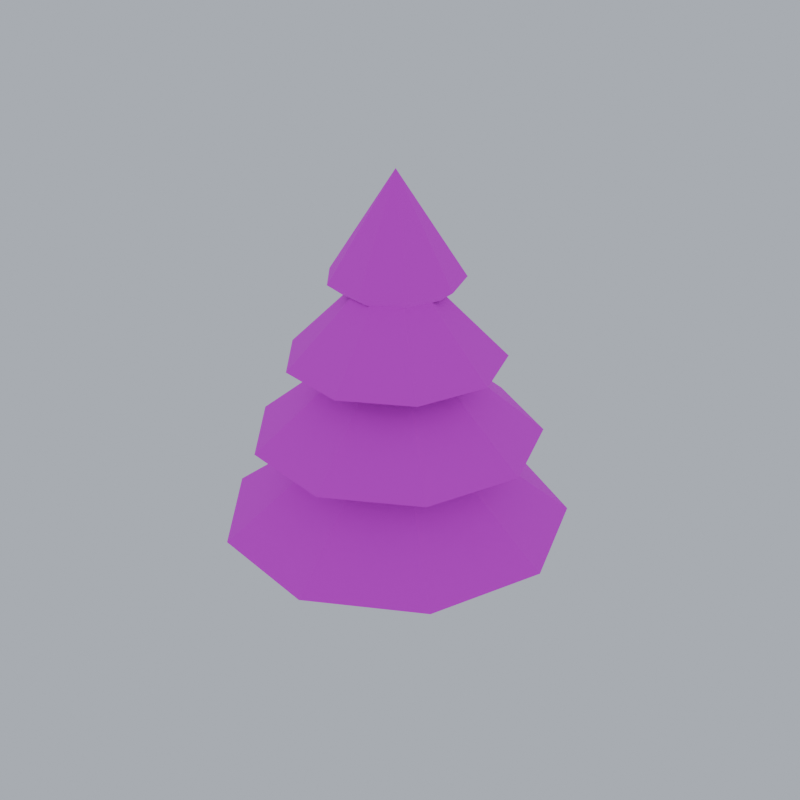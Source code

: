 # Source: tree_pine.blend  (saved by Blender 5.2.45; exported with 4.5.12 LTS)
import bpy
from mathutils import Matrix  # noqa: F401  (used for matrix-valued properties, if any)

bpy.ops.wm.read_factory_settings(use_empty=True)
scene = bpy.context.scene
scene.name = 'Scene'

# ---- images (referenced by path relative to the original .blend; pixels are not part of the script)
import os
ASSET_DIR = os.environ.get("B2B_ASSET_DIR", "")  # directory of the original .blend (textures are referenced by path, not embedded)
HERE = os.path.dirname(os.path.abspath(__file__))  # packed textures are extracted next to this script under _unpacked/

def load_image(name, relpath, width, height, colorspace="sRGB"):
    """Load a texture the original file referenced (path relative to the .blend, or extracted next to this script)."""
    p = next((c for c in (os.path.join(HERE, relpath), os.path.join(ASSET_DIR, relpath)) if relpath and os.path.exists(c)), "")
    if p:
        img = bpy.data.images.load(p, check_existing=True)
        img.name = name
    else:  # same state as the original file: an image datablock whose file is absent (Cycles renders it pink)
        img = bpy.data.images.new(name, width, height)
        img.source = "FILE"
        img.filepath = "//" + (relpath or name)
    img.colorspace_settings.name = colorspace
    return img
img_pe_natureatlas = load_image('PE_NatureAtlas', 'PE_NatureAtlas.png', 1024, 1024, 'sRGB')

# ---- materials (node trees are filled in below, after node groups)
mat_pe_natureatlas = bpy.data.materials.new('PE_NatureAtlas')

# ---- material node trees
mat_pe_natureatlas.use_nodes = True; mat_pe_natureatlas.node_tree.nodes.clear()
_N = mat_pe_natureatlas.node_tree.nodes; _L = mat_pe_natureatlas.node_tree.links
n0 = _N.new('ShaderNodeOutputMaterial'); n0.name = 'Material Output'; n0.location = (0, 0)
n1 = _N.new('ShaderNodeBsdfPrincipled'); n1.name = 'Principled BSDF'; n1.location = (0, 0)
n1.inputs[2].default_value = 0.95
n1.inputs[10].default_value = 0.005
n2 = _N.new('ShaderNodeTexImage'); n2.name = 'Image Texture'; n2.location = (0, 0)
n2.image = img_pe_natureatlas
n2.interpolation = 'Closest'
_L.new(n2.outputs[0], n1.inputs[0])
_L.new(n1.outputs[0], n0.inputs[0])
n0.is_active_output = True

# ---- world
world_pe_previewworld = bpy.data.worlds.new('PE_PreviewWorld'); scene.world = world_pe_previewworld
world_pe_previewworld.use_nodes = True; world_pe_previewworld.node_tree.nodes.clear()
_N = world_pe_previewworld.node_tree.nodes; _L = world_pe_previewworld.node_tree.links
n0 = _N.new('ShaderNodeBackground'); n0.name = 'Background'; n0.location = (-200, 100)
n0.inputs[0].default_value = (0.6, 0.65, 0.74, 1.0)
n0.inputs[1].default_value = 0.8
n1 = _N.new('ShaderNodeOutputWorld'); n1.name = 'World Output'; n1.location = (200, 100)
_L.new(n0.outputs[0], n1.inputs[0])
n1.is_active_output = True

# ---- meshes
me_tree_pine = bpy.data.meshes.new('tree_pine')
me_tree_pine.from_pydata([(0.13, 0.0, 0.0), (0.065, 0.1126, 0.0), (-0.065, 0.1126, 0.0), (-0.13, 1.592e-17, 0.0), (-0.065, -0.1126, 0.0), (0.065, -0.1126, 0.0), (0.09, 0.0, 0.75), (0.045, 0.07794, 0.75), (-0.045, 0.07794, 0.75), (-0.09, 1.102e-17, 0.75), (-0.045, -0.07794, 0.75), (0.045, -0.07794, 0.75), (0.7253, 0.002654, 0.48), (0.5519, 0.479, 0.48), (0.113, 0.7324, 0.48), (-0.3862, 0.6444, 0.48), (-0.712, 0.2561, 0.48), (-0.712, -0.2508, 0.48), (-0.3862, -0.6391, 0.48), (0.113, -0.7271, 0.48), (0.5519, -0.4737, 0.48), (0.9343, 0.002654, 0.54), (0.712, 0.6133, 0.54), (0.1492, 0.9382, 0.54), (-0.4907, 0.8254, 0.54), (-0.9084, 0.3276, 0.54), (-0.9084, -0.3223, 0.54), (-0.4907, -0.8201, 0.54), (0.1492, -0.9329, 0.54), (0.712, -0.608, 0.54), (0.9343, 0.002654, 0.54), (0.712, 0.6133, 0.54), (-0.01572, 0.002654, 1.26), (0.712, 0.6133, 0.54), (0.1492, 0.9382, 0.54), (-0.01572, 0.002654, 1.26), (0.1492, 0.9382, 0.54), (-0.4907, 0.8254, 0.54), (-0.01572, 0.002654, 1.26), (-0.4907, 0.8254, 0.54), (-0.9084, 0.3276, 0.54), (-0.01572, 0.002654, 1.26), (-0.9084, 0.3276, 0.54), (-0.9084, -0.3223, 0.54), (-0.01572, 0.002654, 1.26), (-0.9084, -0.3223, 0.54), (-0.4907, -0.8201, 0.54), (-0.01572, 0.002654, 1.26), (-0.4907, -0.8201, 0.54), (0.1492, -0.9329, 0.54), (-0.01572, 0.002654, 1.26), (0.1492, -0.9329, 0.54), (0.712, -0.608, 0.54), (-0.01572, 0.002654, 1.26), (0.712, -0.608, 0.54), (0.9343, 0.002654, 0.54), (-0.01572, 0.002654, 1.26), (0.6006, 0.006235, 0.98), (0.4583, 0.3973, 0.98), (0.09784, 0.6054, 0.98), (-0.312, 0.5331, 0.98), (-0.5795, 0.2143, 0.98), (-0.5795, -0.2018, 0.98), (-0.312, -0.5207, 0.98), (0.09784, -0.5929, 0.98), (0.4583, -0.3848, 0.98), (0.7722, 0.006235, 1.04), (0.5897, 0.5076, 1.04), (0.1276, 0.7744, 1.04), (-0.3978, 0.6817, 1.04), (-0.7408, 0.273, 1.04), (-0.7408, -0.2605, 1.04), (-0.3978, -0.6693, 1.04), (0.1276, -0.7619, 1.04), (0.5897, -0.4951, 1.04), (0.7722, 0.006235, 1.04), (0.5897, 0.5076, 1.04), (-0.007803, 0.006235, 1.68), (0.5897, 0.5076, 1.04), (0.1276, 0.7744, 1.04), (-0.007803, 0.006235, 1.68), (0.1276, 0.7744, 1.04), (-0.3978, 0.6817, 1.04), (-0.007803, 0.006235, 1.68), (-0.3978, 0.6817, 1.04), (-0.7408, 0.273, 1.04), (-0.007803, 0.006235, 1.68), (-0.7408, 0.273, 1.04), (-0.7408, -0.2605, 1.04), (-0.007803, 0.006235, 1.68), (-0.7408, -0.2605, 1.04), (-0.3978, -0.6693, 1.04), (-0.007803, 0.006235, 1.68), (-0.3978, -0.6693, 1.04), (0.1276, -0.7619, 1.04), (-0.007803, 0.006235, 1.68), (0.1276, -0.7619, 1.04), (0.5897, -0.4951, 1.04), (-0.007803, 0.006235, 1.68), (0.5897, -0.4951, 1.04), (0.7722, 0.006235, 1.04), (-0.007803, 0.006235, 1.68), (0.4599, -0.02607, 1.43), (0.3541, 0.2647, 1.43), (0.0861, 0.4195, 1.43), (-0.2187, 0.3657, 1.43), (-0.4176, 0.1287, 1.43), (-0.4176, -0.1808, 1.43), (-0.2187, -0.4179, 1.43), (0.0861, -0.4716, 1.43), (0.3541, -0.3169, 1.43), (0.5875, -0.02607, 1.49), (0.4518, 0.3467, 1.49), (0.1083, 0.5451, 1.49), (-0.2825, 0.4762, 1.49), (-0.5375, 0.1723, 1.49), (-0.5375, -0.2244, 1.49), (-0.2825, -0.5284, 1.49), (0.1083, -0.5973, 1.49), (0.4518, -0.3989, 1.49), (0.5875, -0.02607, 1.49), (0.4518, 0.3467, 1.49), (0.007543, -0.02607, 2.07), (0.4518, 0.3467, 1.49), (0.1083, 0.5451, 1.49), (0.007543, -0.02607, 2.07), (0.1083, 0.5451, 1.49), (-0.2825, 0.4762, 1.49), (0.007543, -0.02607, 2.07), (-0.2825, 0.4762, 1.49), (-0.5375, 0.1723, 1.49), (0.007543, -0.02607, 2.07), (-0.5375, 0.1723, 1.49), (-0.5375, -0.2244, 1.49), (0.007543, -0.02607, 2.07), (-0.5375, -0.2244, 1.49), (-0.2825, -0.5284, 1.49), (0.007543, -0.02607, 2.07), (-0.2825, -0.5284, 1.49), (0.1083, -0.5973, 1.49), (0.007543, -0.02607, 2.07), (0.1083, -0.5973, 1.49), (0.4518, -0.3989, 1.49), (0.007543, -0.02607, 2.07), (0.4518, -0.3989, 1.49), (0.5875, -0.02607, 1.49), (0.007543, -0.02607, 2.07), (0.2516, 0.02025, 1.84), (0.1859, 0.2007, 1.84), (0.01955, 0.2968, 1.84), (-0.1696, 0.2634, 1.84), (-0.2931, 0.1163, 1.84), (-0.2931, -0.07579, 1.84), (-0.1696, -0.2229, 1.84), (0.01955, -0.2563, 1.84), (0.1859, -0.1602, 1.84), (0.3308, 0.02025, 1.9), (0.2466, 0.2517, 1.9), (0.0333, 0.3748, 1.9), (-0.2092, 0.332, 1.9), (-0.3675, 0.1434, 1.9), (-0.3675, -0.1029, 1.9), (-0.2092, -0.2915, 1.9), (0.0333, -0.3343, 1.9), (0.2466, -0.2112, 1.9), (0.3308, 0.02025, 1.9), (0.2466, 0.2517, 1.9), (-0.02921, 0.02025, 2.45), (0.2466, 0.2517, 1.9), (0.0333, 0.3748, 1.9), (-0.02921, 0.02025, 2.45), (0.0333, 0.3748, 1.9), (-0.2092, 0.332, 1.9), (-0.02921, 0.02025, 2.45), (-0.2092, 0.332, 1.9), (-0.3675, 0.1434, 1.9), (-0.02921, 0.02025, 2.45), (-0.3675, 0.1434, 1.9), (-0.3675, -0.1029, 1.9), (-0.02921, 0.02025, 2.45), (-0.3675, -0.1029, 1.9), (-0.2092, -0.2915, 1.9), (-0.02921, 0.02025, 2.45), (-0.2092, -0.2915, 1.9), (0.0333, -0.3343, 1.9), (-0.02921, 0.02025, 2.45), (0.0333, -0.3343, 1.9), (0.2466, -0.2112, 1.9), (-0.02921, 0.02025, 2.45), (0.2466, -0.2112, 1.9), (0.3308, 0.02025, 1.9), (-0.02921, 0.02025, 2.45)], [], [(0, 1, 7, 6), (1, 2, 8, 7), (2, 3, 9, 8), (3, 4, 10, 9), (4, 5, 11, 10), (5, 0, 6, 11), (12, 13, 22, 21), (13, 14, 23, 22), (14, 15, 24, 23), (15, 16, 25, 24), (16, 17, 26, 25), (17, 18, 27, 26), (18, 19, 28, 27), (19, 20, 29, 28), (20, 12, 21, 29), (30, 31, 32), (33, 34, 35), (36, 37, 38), (39, 40, 41), (42, 43, 44), (45, 46, 47), (48, 49, 50), (51, 52, 53), (54, 55, 56), (57, 58, 67, 66), (58, 59, 68, 67), (59, 60, 69, 68), (60, 61, 70, 69), (61, 62, 71, 70), (62, 63, 72, 71), (63, 64, 73, 72), (64, 65, 74, 73), (65, 57, 66, 74), (75, 76, 77), (78, 79, 80), (81, 82, 83), (84, 85, 86), (87, 88, 89), (90, 91, 92), (93, 94, 95), (96, 97, 98), (99, 100, 101), (102, 103, 112, 111), (103, 104, 113, 112), (104, 105, 114, 113), (105, 106, 115, 114), (106, 107, 116, 115), (107, 108, 117, 116), (108, 109, 118, 117), (109, 110, 119, 118), (110, 102, 111, 119), (120, 121, 122), (123, 124, 125), (126, 127, 128), (129, 130, 131), (132, 133, 134), (135, 136, 137), (138, 139, 140), (141, 142, 143), (144, 145, 146), (147, 148, 157, 156), (148, 149, 158, 157), (149, 150, 159, 158), (150, 151, 160, 159), (151, 152, 161, 160), (152, 153, 162, 161), (153, 154, 163, 162), (154, 155, 164, 163), (155, 147, 156, 164), (165, 166, 167), (168, 169, 170), (171, 172, 173), (174, 175, 176), (177, 178, 179), (180, 181, 182), (183, 184, 185), (186, 187, 188), (189, 190, 191)])
me_tree_pine.polygons.foreach_set('use_smooth', [1, 1, 1, 1, 1, 1, 0, 0, 0, 0, 0, 0, 0, 0, 0, 0, 0, 0, 0, 0, 0, 0, 0, 0, 0, 0, 0, 0, 0, 0, 0, 0, 0, 0, 0, 0, 0, 0, 0, 0, 0, 0, 0, 0, 0, 0, 0, 0, 0, 0, 0, 0, 0, 0, 0, 0, 0, 0, 0, 0, 0, 0, 0, 0, 0, 0, 0, 0, 0, 0, 0, 0, 0, 0, 0, 0, 0, 0])
_uv = me_tree_pine.uv_layers.new(name='UVMap')
_uv.uv.foreach_set('vector', [0.56, 0.56, 0.6117, 0.56, 0.6117, 0.845, 0.56, 0.845, 0.56, 0.56, 0.6117, 0.56, 0.6117, 0.845, 0.56, 0.845, 0.56, 0.56, 0.6117, 0.56, 0.6117, 0.845, 0.56, 0.845, 0.56, 0.56, 0.6117, 0.56, 0.6117, 0.845, 0.56, 0.845, 0.56, 0.56, 0.6117, 0.56, 0.6117, 0.845, 0.56, 0.845, 0.56, 0.56, 0.6117, 0.56, 0.6117, 0.845, 0.56, 0.845, 0.06, 0.56, 0.2566, 0.56, 0.2566, 0.5828, 0.06, 0.5828, 0.06, 0.56, 0.2566, 0.56, 0.2566, 0.5828, 0.06, 0.5828, 0.06, 0.56, 0.2566, 0.56, 0.2566, 0.5828, 0.06, 0.5828, 0.06, 0.56, 0.2566, 0.56, 0.2566, 0.5828, 0.06, 0.5828, 0.06, 0.56, 0.2566, 0.56, 0.2566, 0.5828, 0.06, 0.5828, 0.06, 0.56, 0.2566, 0.56, 0.2566, 0.5828, 0.06, 0.5828, 0.06, 0.56, 0.2566, 0.56, 0.2566, 0.5828, 0.06, 0.5828, 0.06, 0.56, 0.2566, 0.56, 0.2566, 0.5828, 0.06, 0.5828, 0.06, 0.56, 0.2566, 0.56, 0.2566, 0.5828, 0.06, 0.5828, 0.06, 0.56, 0.2714, 0.56, 0.1657, 0.94, 0.06, 0.56, 0.2714, 0.56, 0.1657, 0.94, 0.06, 0.56, 0.2714, 0.56, 0.1657, 0.94, 0.06, 0.56, 0.2714, 0.56, 0.1657, 0.94, 0.06, 0.56, 0.2714, 0.56, 0.1657, 0.94, 0.06, 0.56, 0.2714, 0.56, 0.1657, 0.94, 0.06, 0.56, 0.2714, 0.56, 0.1657, 0.94, 0.06, 0.56, 0.2714, 0.56, 0.1657, 0.94, 0.06, 0.56, 0.2714, 0.56, 0.1657, 0.94, 0.06, 0.56, 0.2214, 0.56, 0.2214, 0.5828, 0.06, 0.5828, 0.06, 0.56, 0.2214, 0.56, 0.2214, 0.5828, 0.06, 0.5828, 0.06, 0.56, 0.2214, 0.56, 0.2214, 0.5828, 0.06, 0.5828, 0.06, 0.56, 0.2214, 0.56, 0.2214, 0.5828, 0.06, 0.5828, 0.06, 0.56, 0.2214, 0.56, 0.2214, 0.5828, 0.06, 0.5828, 0.06, 0.56, 0.2214, 0.56, 0.2214, 0.5828, 0.06, 0.5828, 0.06, 0.56, 0.2214, 0.56, 0.2214, 0.5828, 0.06, 0.5828, 0.06, 0.56, 0.2214, 0.56, 0.2214, 0.5828, 0.06, 0.5828, 0.06, 0.56, 0.2214, 0.56, 0.2214, 0.5828, 0.06, 0.5828, 0.06, 0.56, 0.2651, 0.56, 0.1625, 0.94, 0.06, 0.56, 0.2651, 0.56, 0.1625, 0.94, 0.06, 0.56, 0.2651, 0.56, 0.1625, 0.94, 0.06, 0.56, 0.2651, 0.56, 0.1625, 0.94, 0.06, 0.56, 0.2651, 0.56, 0.1625, 0.94, 0.06, 0.56, 0.2651, 0.56, 0.1625, 0.94, 0.06, 0.56, 0.2651, 0.56, 0.1625, 0.94, 0.06, 0.56, 0.2651, 0.56, 0.1625, 0.94, 0.06, 0.56, 0.2651, 0.56, 0.1625, 0.94, 0.06, 0.56, 0.18, 0.56, 0.18, 0.5828, 0.06, 0.5828, 0.06, 0.56, 0.18, 0.56, 0.18, 0.5828, 0.06, 0.5828, 0.06, 0.56, 0.18, 0.56, 0.18, 0.5828, 0.06, 0.5828, 0.06, 0.56, 0.18, 0.56, 0.18, 0.5828, 0.06, 0.5828, 0.06, 0.56, 0.18, 0.56, 0.18, 0.5828, 0.06, 0.5828, 0.06, 0.56, 0.18, 0.56, 0.18, 0.5828, 0.06, 0.5828, 0.06, 0.56, 0.18, 0.56, 0.18, 0.5828, 0.06, 0.5828, 0.06, 0.56, 0.18, 0.56, 0.18, 0.5828, 0.06, 0.5828, 0.06, 0.56, 0.18, 0.56, 0.18, 0.5828, 0.06, 0.5828, 0.06, 0.56, 0.2139, 0.56, 0.1369, 0.8717, 0.06, 0.56, 0.2139, 0.56, 0.1369, 0.8717, 0.06, 0.56, 0.2139, 0.56, 0.1369, 0.8717, 0.06, 0.56, 0.2139, 0.56, 0.1369, 0.8717, 0.06, 0.56, 0.2139, 0.56, 0.1369, 0.8717, 0.06, 0.56, 0.2139, 0.56, 0.1369, 0.8717, 0.06, 0.56, 0.2139, 0.56, 0.1369, 0.8717, 0.06, 0.56, 0.2139, 0.56, 0.1369, 0.8717, 0.06, 0.56, 0.2139, 0.56, 0.1369, 0.8717, 0.06, 0.56, 0.1345, 0.56, 0.1345, 0.5828, 0.06, 0.5828, 0.06, 0.56, 0.1345, 0.56, 0.1345, 0.5828, 0.06, 0.5828, 0.06, 0.56, 0.1345, 0.56, 0.1345, 0.5828, 0.06, 0.5828, 0.06, 0.56, 0.1345, 0.56, 0.1345, 0.5828, 0.06, 0.5828, 0.06, 0.56, 0.1345, 0.56, 0.1345, 0.5828, 0.06, 0.5828, 0.06, 0.56, 0.1345, 0.56, 0.1345, 0.5828, 0.06, 0.5828, 0.06, 0.56, 0.1345, 0.56, 0.1345, 0.5828, 0.06, 0.5828, 0.06, 0.56, 0.1345, 0.56, 0.1345, 0.5828, 0.06, 0.5828, 0.06, 0.56, 0.1345, 0.56, 0.1345, 0.5828, 0.06, 0.5828, 0.06, 0.56, 0.1555, 0.56, 0.1078, 0.8098, 0.06, 0.56, 0.1555, 0.56, 0.1078, 0.8098, 0.06, 0.56, 0.1555, 0.56, 0.1078, 0.8098, 0.06, 0.56, 0.1555, 0.56, 0.1078, 0.8098, 0.06, 0.56, 0.1555, 0.56, 0.1078, 0.8098, 0.06, 0.56, 0.1555, 0.56, 0.1078, 0.8098, 0.06, 0.56, 0.1555, 0.56, 0.1078, 0.8098, 0.06, 0.56, 0.1555, 0.56, 0.1078, 0.8098, 0.06, 0.56, 0.1555, 0.56, 0.1078, 0.8098])
me_tree_pine.materials.append(mat_pe_natureatlas)
me_tree_pine.update()

# ---- objects
ob_tree_pine = bpy.data.objects.new('tree_pine', me_tree_pine)

# ---- transforms, parenting, visibility, modifiers, constraints
ob_tree_pine.location = (0.0, 0.0, 0.0)

# ---- collection membership
scene.collection.objects.link(ob_tree_pine)

# ---- scene / render settings (as saved in the file)
scene.frame_start = 1; scene.frame_end = 250; scene.frame_set(1)
scene.render.engine = 'BLENDER_EEVEE_NEXT'
scene.render.resolution_x = 256
scene.render.resolution_y = 256
scene.render.film_transparent = True
scene.render.bake_bias = 0.0
scene.render.bake_samples = 0
scene.render.compositor_device = 'GPU'
scene.eevee.use_volume_custom_range = False
scene.eevee.fast_gi_thickness_near = 0.1
scene.eevee.fast_gi_thickness_far = 0.0
scene.eevee.ray_tracing_options.screen_trace_thickness = 0.1
bpy.context.view_layer.update()

# ---- added for rendering (the .blend has no active camera): camera
cam_auto = bpy.data.cameras.new('AutoCamera')
cam_auto.lens = 50.0
cam_auto.sensor_width = 36.0
cam_auto.clip_end = 1000.0
ob_auto_camera = bpy.data.objects.new('AutoCamera', cam_auto)
scene.collection.objects.link(ob_auto_camera)
ob_auto_camera.location = (3.33591, -3.98493, 3.88339)
ob_auto_camera.rotation_euler = (1.09748, -7.21219e-08, 0.694738)
scene.camera = ob_auto_camera
bpy.context.view_layer.update()
